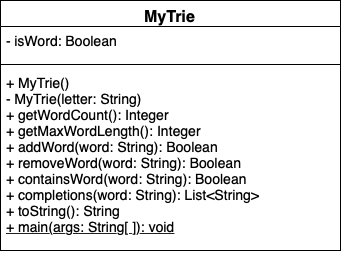

The diagram above was exported from draw.io. Its source (the exported page's mxGraphModel, read from the mxfile embedded in the PNG):
<mxGraphModel dx="1566" dy="789" grid="1" gridSize="10" guides="1" tooltips="1" connect="1" arrows="1" fold="1" page="1" pageScale="1" pageWidth="850" pageHeight="1100" math="0" shadow="0">
  <root>
    <mxCell id="0" />
    <mxCell id="1" parent="0" />
    <mxCell id="2" value="MyTrie" style="swimlane;fontStyle=1;align=center;verticalAlign=top;childLayout=stackLayout;horizontal=1;startSize=26;horizontalStack=0;resizeParent=1;resizeParentMax=0;resizeLast=0;collapsible=1;marginBottom=0;strokeWidth=1;fontSize=16;" vertex="1" parent="1">
      <mxGeometry x="440" y="2300" width="340" height="250" as="geometry" />
    </mxCell>
    <mxCell id="3" value="- isWord: Boolean" style="text;strokeColor=none;fillColor=none;align=left;verticalAlign=top;spacingLeft=4;spacingRight=4;overflow=hidden;rotatable=0;points=[[0,0.5],[1,0.5]];portConstraint=eastwest;fontSize=14;html=1;" vertex="1" parent="2">
      <mxGeometry y="26" width="340" height="34" as="geometry" />
    </mxCell>
    <mxCell id="4" value="" style="line;strokeWidth=1;fillColor=none;align=left;verticalAlign=middle;spacingTop=-1;spacingLeft=3;spacingRight=3;rotatable=0;labelPosition=right;points=[];portConstraint=eastwest;fontSize=14;" vertex="1" parent="2">
      <mxGeometry y="60" width="340" height="8" as="geometry" />
    </mxCell>
    <mxCell id="5" value="+ MyTrie()&lt;br&gt;- MyTrie(letter: String)&lt;br&gt;+ getWordCount(): Integer&lt;br&gt;+ getMaxWordLength(): Integer&lt;br&gt;+ addWord(word: String): Boolean&lt;br&gt;+ removeWord(word: String): Boolean&lt;br&gt;+ containsWord(word: String): Boolean&lt;br&gt;+ completions(word: String): List&amp;lt;String&amp;gt;&lt;br&gt;+ toString(): String&lt;br&gt;&lt;u&gt;+ main(args: String[ ]): void&lt;/u&gt;" style="text;strokeColor=none;fillColor=none;align=left;verticalAlign=top;spacingLeft=4;spacingRight=4;overflow=hidden;rotatable=0;points=[[0,0.5],[1,0.5]];portConstraint=eastwest;fontSize=14;html=1;" vertex="1" parent="2">
      <mxGeometry y="68" width="340" height="182" as="geometry" />
    </mxCell>
  </root>
</mxGraphModel>